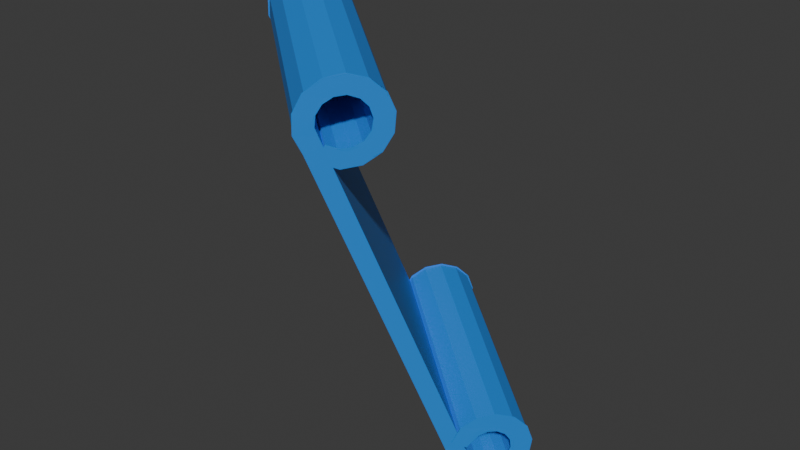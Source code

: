 # Source: floating_blueprint.blend  (saved by Blender 5.1.29; exported with 4.5.12 LTS)
import bpy
from mathutils import Matrix  # noqa: F401  (used for matrix-valued properties, if any)

bpy.ops.wm.read_factory_settings(use_empty=True)
scene = bpy.context.scene
scene.name = 'Scene'

# ---- collections
col_collection = bpy.data.collections.new('Collection'); scene.collection.children.link(col_collection)

# ---- materials (node trees are filled in below, after node groups)
mat_material = bpy.data.materials.new('Material')
mat_material.alpha_threshold = 0.0
mat_material.use_backface_culling_lightprobe_volume = False
mat_material.roughness = 0.5
mat_material.line_color = (0.0, 0.0, 0.0, 1.0)

# ---- material node trees
mat_material.use_nodes = True; mat_material.node_tree.nodes.clear()
_N = mat_material.node_tree.nodes; _L = mat_material.node_tree.links
n0 = _N.new('ShaderNodeOutputMaterial'); n0.name = 'Material Output'; n0.location = (200, 100)
n1 = _N.new('ShaderNodeBsdfPrincipled'); n1.name = 'Principled BSDF'; n1.location = (-200, 100)
n1.inputs[0].default_value = (0.02745, 0.2569, 0.8, 1.0)
_L.new(n1.outputs[0], n0.inputs[0])
n0.is_active_output = True

# ---- world
world_world = bpy.data.worlds.new('World'); scene.world = world_world
world_world.use_nodes = True; world_world.node_tree.nodes.clear()
_N = world_world.node_tree.nodes; _L = world_world.node_tree.links
n0 = _N.new('ShaderNodeOutputWorld'); n0.name = 'World Output'; n0.location = (200, 100)
n1 = _N.new('ShaderNodeBackground'); n1.name = 'Background'; n1.location = (-200, 100)
n1.inputs[0].default_value = (0.05088, 0.05088, 0.05088, 1.0)
_L.new(n1.outputs[0], n0.inputs[0])
n0.is_active_output = True
world_world.color = (0.05088, 0.05088, 0.05088)
world_world.sun_shadow_jitter_overblur = 0.0

# ---- meshes
me_cube = bpy.data.meshes.new('Cube')
me_cube.from_pydata([(0.04641, -0.1163, 0.1345), (0.1034, -0.01132, -0.1694), (0.03652, -0.1271, 0.1288), (0.09356, -0.0222, -0.175), (-0.132, 0.03605, 0.1536), (-0.075, 0.141, -0.1503), (-0.1419, 0.02518, 0.1479), (-0.08489, 0.1301, -0.1559), (0.03338, -0.1329, 0.1456), (-0.1451, 0.0194, 0.1647), (0.04327, -0.122, 0.1512), (-0.1352, 0.03027, 0.1703), (-0.07214, 0.1463, -0.1656), (-0.08202, 0.1354, -0.1712), (0.1063, -0.006053, -0.1847), (0.09642, -0.01693, -0.1903), (0.04273, -0.1216, 0.143), (0.03264, -0.1336, 0.1444), (-0.1357, 0.03067, 0.1621), (-0.1458, 0.01868, 0.1635), (0.0348, -0.1333, 0.1622), (-0.1436, 0.01897, 0.1813), (0.04489, -0.1213, 0.1608), (-0.1336, 0.03097, 0.1799), (0.04204, -0.1238, 0.1534), (0.03382, -0.1344, 0.1616), (-0.1364, 0.02855, 0.1726), (-0.1446, 0.0179, 0.1807), (0.04084, -0.1281, 0.1769), (-0.1376, 0.02421, 0.196), (0.04906, -0.1175, 0.1688), (-0.1294, 0.03486, 0.1879), (0.04449, -0.1222, 0.1638), (0.03982, -0.1293, 0.177), (-0.134, 0.03013, 0.1829), (-0.1386, 0.023, 0.1961), (0.05026, -0.1183, 0.1866), (-0.1282, 0.03403, 0.2057), (0.05493, -0.1112, 0.1734), (-0.1235, 0.04116, 0.1925), (0.04958, -0.1172, 0.1718), (0.04941, -0.1194, 0.1874), (-0.1289, 0.03508, 0.1909), (-0.129, 0.03293, 0.2065), (0.06114, -0.1059, 0.1894), (-0.1173, 0.04642, 0.2085), (0.0613, -0.1037, 0.1738), (-0.1171, 0.04857, 0.1929), (0.05626, -0.1099, 0.1759), (0.06063, -0.1066, 0.1907), (-0.1222, 0.04239, 0.195), (-0.1178, 0.04567, 0.2098), (0.07124, -0.09345, 0.1846), (-0.1072, 0.05886, 0.2037), (0.06687, -0.09673, 0.1698), (-0.1116, 0.05558, 0.1889), (0.06316, -0.1017, 0.1752), (0.07118, -0.09372, 0.1861), (-0.1153, 0.05057, 0.1943), (-0.1073, 0.05859, 0.2052), (0.0785, -0.08353, 0.1733), (-0.09995, 0.06878, 0.1924), (0.07048, -0.09155, 0.1624), (-0.108, 0.06076, 0.1815), (0.06888, -0.09438, 0.1699), (0.0789, -0.08325, 0.1748), (-0.1096, 0.05793, 0.1891), (-0.09955, 0.06906, 0.1939), (0.08143, -0.07815, 0.1577), (-0.09702, 0.07417, 0.1768), (0.07141, -0.08928, 0.1529), (-0.107, 0.06303, 0.172), (0.07224, -0.08934, 0.1611), (0.08221, -0.07738, 0.1589), (-0.1062, 0.06297, 0.1802), (-0.09624, 0.07493, 0.178), (0.07943, -0.07841, 0.1411), (-0.09902, 0.07391, 0.1602), (0.06946, -0.09037, 0.1434), (-0.109, 0.06194, 0.1625), (0.07255, -0.08765, 0.1505), (0.08043, -0.07731, 0.1417), (-0.1059, 0.06466, 0.1696), (-0.09802, 0.075, 0.1608), (0.07291, -0.08426, 0.1269), (-0.1055, 0.06805, 0.146), (0.06503, -0.0946, 0.1357), (-0.1134, 0.05771, 0.1548), (0.06975, -0.08965, 0.1404), (0.07392, -0.08305, 0.1267), (-0.1087, 0.06266, 0.1595), (-0.1045, 0.06926, 0.1458), (0.06321, -0.0945, 0.1179), (-0.1152, 0.05781, 0.137), (0.05903, -0.1011, 0.1316), (-0.1194, 0.05121, 0.1507), (0.06441, -0.09495, 0.1327), (0.06403, -0.09344, 0.1171), (-0.114, 0.05736, 0.1518), (-0.1144, 0.05888, 0.1362), (0.05231, -0.107, 0.116), (-0.1261, 0.04527, 0.1351), (0.05269, -0.1086, 0.1317), (-0.1258, 0.04376, 0.1508), (0.05763, -0.1024, 0.1292), (0.05277, -0.1063, 0.1147), (-0.1208, 0.04987, 0.1483), (-0.1257, 0.04598, 0.1338), (0.04244, -0.1193, 0.1217), (-0.136, 0.03301, 0.1408), (0.04731, -0.1154, 0.1361), (-0.1311, 0.0369, 0.1552), (-0.07506, 0.1409, -0.15), (-0.08494, 0.13, -0.1556), (0.1034, -0.01142, -0.1691), (0.0935, -0.0223, -0.1747), (-0.0818, 0.1358, -0.1724), (0.09665, -0.01652, -0.1915), (-0.07192, 0.1467, -0.1668), (0.1065, -0.005644, -0.1859), (-0.07514, 0.1421, -0.1607), (-0.08281, 0.1346, -0.1722), (0.1033, -0.01019, -0.1798), (0.09564, -0.01773, -0.1913), (-0.075, 0.1453, -0.1844), (0.1034, -0.007057, -0.2035), (-0.06734, 0.1528, -0.1729), (0.1111, 0.0004787, -0.192), (-0.07214, 0.1468, -0.1698), (-0.07601, 0.1441, -0.1849), (0.1063, -0.005522, -0.1889), (0.1024, -0.008172, -0.204), (-0.06515, 0.1575, -0.19), (0.1133, 0.005202, -0.2091), (-0.06128, 0.1602, -0.175), (0.1172, 0.007852, -0.1941), (-0.06666, 0.1539, -0.1757), (-0.06595, 0.1567, -0.1911), (0.1118, 0.001625, -0.1948), (0.1125, 0.004404, -0.2102), (-0.05425, 0.1701, -0.1882), (0.1242, 0.01774, -0.2073), (-0.05496, 0.1673, -0.1727), (0.1235, 0.01497, -0.1918), (-0.05983, 0.1621, -0.1769), (-0.05468, 0.1697, -0.1897), (0.1186, 0.009788, -0.196), (0.1238, 0.01743, -0.2088), (-0.04453, 0.1803, -0.1792), (0.1339, 0.028, -0.1983), (-0.04969, 0.1727, -0.1665), (0.1288, 0.02036, -0.1856), (-0.05304, 0.1696, -0.1734), (-0.04451, 0.1805, -0.1808), (0.1254, 0.0173, -0.1925), (0.1339, 0.02823, -0.1999), (-0.038, 0.1862, -0.165), (0.1404, 0.03387, -0.1841), (-0.04654, 0.1752, -0.1576), (0.1319, 0.02294, -0.1767), (-0.04769, 0.1749, -0.1658), (-0.03752, 0.1869, -0.1663), (0.1308, 0.02261, -0.1849), (0.1409, 0.0346, -0.1854), (-0.03598, 0.1865, -0.1484), (0.1425, 0.03416, -0.1675), (-0.04615, 0.1745, -0.1479), (0.1323, 0.02216, -0.167), (-0.04487, 0.177, -0.1556), (-0.03515, 0.1875, -0.1492), (0.1336, 0.02464, -0.1747), (0.1433, 0.03523, -0.1683), (-0.03889, 0.1811, -0.1329), (0.1396, 0.02879, -0.152), (-0.04862, 0.1705, -0.1393), (0.1298, 0.0182, -0.1584), (-0.04516, 0.1753, -0.145), (-0.03788, 0.1823, -0.133), (0.1333, 0.02298, -0.1641), (0.1406, 0.03, -0.1521), (-0.04614, 0.1712, -0.1215), (0.1323, 0.01888, -0.1406), (-0.05342, 0.1642, -0.1336), (0.125, 0.01186, -0.1527), (-0.0485, 0.1703, -0.1362), (-0.04515, 0.1723, -0.1209), (0.1299, 0.01795, -0.1553), (0.1333, 0.01997, -0.14), (-0.05623, 0.1588, -0.1167), (0.1222, 0.006453, -0.1358), (-0.05959, 0.1567, -0.1319), (0.1189, 0.004435, -0.1511), (-0.0542, 0.1629, -0.1309), (-0.05547, 0.1595, -0.1155), (0.1242, 0.0106, -0.15), (0.123, 0.007201, -0.1346), (-0.06711, 0.1464, -0.1194), (0.1113, -0.005949, -0.1385), (-0.06584, 0.1498, -0.1347), (0.1126, -0.002548, -0.1538), (-0.06111, 0.1547, -0.1302), (-0.06673, 0.1466, -0.1179), (0.1173, 0.002429, -0.1493), (0.1117, -0.005695, -0.137), (-0.07654, 0.1365, -0.1291), (0.1019, -0.01578, -0.1482), (-0.07092, 0.1447, -0.1414), (0.1075, -0.007661, -0.1605), (-0.06779, 0.1474, -0.1342), (-0.07662, 0.1362, -0.1276), (0.1107, -0.004893, -0.1533), (0.1018, -0.01608, -0.1467), (-0.0826, 0.1313, -0.1438), (0.09585, -0.02104, -0.1629), (-0.07376, 0.1425, -0.1505), (0.1047, -0.009857, -0.1696)], [], [(8, 2, 17, 20), (3, 2, 6, 7), (7, 6, 4, 5), (3, 7, 13, 15), (1, 0, 2, 3), (5, 4, 0, 1), (6, 9, 21, 19), (0, 4, 11, 10), (6, 2, 8, 9), (9, 8, 20, 21), (12, 14, 15, 13), (7, 5, 12, 13), (1, 3, 15, 14), (5, 1, 14, 12), (17, 16, 24, 25), (21, 20, 28, 29), (16, 22, 30, 24), (10, 11, 23, 22), (4, 6, 19, 18), (11, 4, 18, 23), (2, 0, 16, 17), (0, 10, 22, 16), (24, 30, 38, 32), (31, 26, 34, 39), (26, 27, 35, 34), (19, 21, 29, 27), (20, 17, 25, 28), (22, 23, 31, 30), (18, 19, 27, 26), (23, 18, 26, 31), (34, 35, 43, 42), (38, 39, 47, 46), (36, 33, 41, 44), (29, 28, 36, 37), (25, 24, 32, 33), (27, 29, 37, 35), (28, 25, 33, 36), (30, 31, 39, 38), (43, 45, 53, 51), (41, 40, 48, 49), (45, 44, 52, 53), (39, 34, 42, 47), (32, 38, 46, 40), (37, 36, 44, 45), (33, 32, 40, 41), (35, 37, 45, 43), (53, 52, 60, 61), (48, 54, 62, 56), (55, 50, 58, 63), (44, 41, 49, 52), (46, 47, 55, 54), (42, 43, 51, 50), (47, 42, 50, 55), (40, 46, 54, 48), (56, 62, 70, 64), (63, 58, 66, 71), (58, 59, 67, 66), (49, 48, 56, 57), (51, 53, 61, 59), (52, 49, 57, 60), (54, 55, 63, 62), (50, 51, 59, 58), (70, 71, 79, 78), (68, 65, 73, 76), (67, 69, 77, 75), (61, 60, 68, 69), (57, 56, 64, 65), (59, 61, 69, 67), (60, 57, 65, 68), (62, 63, 71, 70), (75, 77, 85, 83), (73, 72, 80, 81), (77, 76, 84, 85), (66, 67, 75, 74), (71, 66, 74, 79), (64, 70, 78, 72), (69, 68, 76, 77), (65, 64, 72, 73), (85, 84, 92, 93), (80, 86, 94, 88), (87, 82, 90, 95), (76, 73, 81, 84), (78, 79, 87, 86), (74, 75, 83, 82), (79, 74, 82, 87), (72, 78, 86, 80), (95, 90, 98, 103), (90, 91, 99, 98), (94, 95, 103, 102), (81, 80, 88, 89), (83, 85, 93, 91), (84, 81, 89, 92), (86, 87, 95, 94), (82, 83, 91, 90), (100, 97, 105, 108), (99, 101, 109, 107), (97, 96, 104, 105), (88, 94, 102, 96), (93, 92, 100, 101), (89, 88, 96, 97), (91, 93, 101, 99), (92, 89, 97, 100), (105, 104, 110, 108), (110, 111, 109, 108), (106, 107, 109, 111), (102, 103, 111, 110), (98, 99, 107, 106), (103, 98, 106, 111), (96, 102, 110, 104), (101, 100, 108, 109), (116, 113, 121, 124), (115, 117, 125, 123), (112, 114, 119, 118), (115, 113, 116, 117), (117, 116, 124, 125), (121, 120, 128, 129), (125, 124, 132, 133), (120, 126, 134, 128), (118, 119, 127, 126), (114, 115, 123, 122), (119, 114, 122, 127), (113, 112, 120, 121), (112, 118, 126, 120), (128, 134, 142, 136), (135, 130, 138, 143), (130, 131, 139, 138), (123, 125, 133, 131), (124, 121, 129, 132), (126, 127, 135, 134), (122, 123, 131, 130), (127, 122, 130, 135), (138, 139, 147, 146), (142, 143, 151, 150), (140, 137, 145, 148), (133, 132, 140, 141), (129, 128, 136, 137), (131, 133, 141, 139), (132, 129, 137, 140), (134, 135, 143, 142), (147, 149, 157, 155), (145, 144, 152, 153), (149, 148, 156, 157), (143, 138, 146, 151), (136, 142, 150, 144), (141, 140, 148, 149), (137, 136, 144, 145), (139, 141, 149, 147), (157, 156, 164, 165), (152, 158, 166, 160), (159, 154, 162, 167), (148, 145, 153, 156), (150, 151, 159, 158), (146, 147, 155, 154), (151, 146, 154, 159), (144, 150, 158, 152), (160, 166, 174, 168), (167, 162, 170, 175), (162, 163, 171, 170), (153, 152, 160, 161), (155, 157, 165, 163), (156, 153, 161, 164), (158, 159, 167, 166), (154, 155, 163, 162), (174, 175, 183, 182), (172, 169, 177, 180), (171, 173, 181, 179), (165, 164, 172, 173), (161, 160, 168, 169), (163, 165, 173, 171), (164, 161, 169, 172), (166, 167, 175, 174), (179, 181, 189, 187), (177, 176, 184, 185), (181, 180, 188, 189), (170, 171, 179, 178), (175, 170, 178, 183), (168, 174, 182, 176), (173, 172, 180, 181), (169, 168, 176, 177), (189, 188, 196, 197), (184, 190, 198, 192), (191, 186, 194, 199), (180, 177, 185, 188), (182, 183, 191, 190), (178, 179, 187, 186), (183, 178, 186, 191), (176, 182, 190, 184), (199, 194, 202, 207), (194, 195, 203, 202), (198, 199, 207, 206), (185, 184, 192, 193), (187, 189, 197, 195), (188, 185, 193, 196), (190, 191, 199, 198), (186, 187, 195, 194), (204, 201, 209, 212), (203, 205, 213, 211), (201, 200, 208, 209), (192, 198, 206, 200), (197, 196, 204, 205), (193, 192, 200, 201), (195, 197, 205, 203), (196, 193, 201, 204), (209, 208, 214, 212), (214, 215, 213, 212), (210, 211, 213, 215), (206, 207, 215, 214), (202, 203, 211, 210), (207, 202, 210, 215), (200, 206, 214, 208), (205, 204, 212, 213)])
_uv = me_cube.uv_layers.new(name='UVMap')
_uv.uv.foreach_set('vector', [0.625, 0.75, 0.625, 0.75, 0.625, 0.75, 0.625, 0.75, 0.375, 0.75, 0.625, 0.75, 0.625, 1.0, 0.375, 1.0, 0.375, 0.0, 0.625, 0.0, 0.625, 0.25, 0.375, 0.25, 0.375, 0.75, 0.375, 1.0, 0.375, 1.0, 0.375, 0.75, 0.375, 0.5, 0.625, 0.5, 0.625, 0.75, 0.375, 0.75, 0.375, 0.25, 0.625, 0.25, 0.625, 0.5, 0.375, 0.5, 0.625, 1.0, 0.625, 1.0, 0.625, 1.0, 0.625, 1.0, 0.625, 0.5, 0.625, 0.25, 0.625, 0.25, 0.625, 0.5, 0.625, 1.0, 0.625, 0.75, 0.625, 0.75, 0.625, 1.0, 0.625, 1.0, 0.625, 0.75, 0.625, 0.75, 0.625, 1.0, 0.125, 0.5, 0.375, 0.5, 0.375, 0.75, 0.125, 0.75, 0.375, 0.0, 0.375, 0.25, 0.375, 0.25, 0.375, 0.0, 0.375, 0.5, 0.375, 0.75, 0.375, 0.75, 0.375, 0.5, 0.375, 0.25, 0.375, 0.5, 0.375, 0.5, 0.375, 0.25, 0.625, 0.75, 0.625, 0.5, 0.625, 0.5, 0.625, 0.75, 0.625, 1.0, 0.625, 0.75, 0.625, 0.75, 0.625, 1.0, 0.625, 0.5, 0.625, 0.5, 0.625, 0.5, 0.625, 0.5, 0.625, 0.5, 0.625, 0.25, 0.625, 0.25, 0.625, 0.5, 0.625, 0.25, 0.625, 0.0, 0.625, 0.0, 0.625, 0.25, 0.625, 0.25, 0.625, 0.25, 0.625, 0.25, 0.625, 0.25, 0.625, 0.75, 0.625, 0.5, 0.625, 0.5, 0.625, 0.75, 0.625, 0.5, 0.625, 0.5, 0.625, 0.5, 0.625, 0.5, 0.625, 0.5, 0.625, 0.5, 0.625, 0.5, 0.625, 0.5, 0.625, 0.25, 0.625, 0.25, 0.625, 0.25, 0.625, 0.25, 0.625, 0.25, 0.625, 0.0, 0.625, 0.0, 0.625, 0.25, 0.625, 1.0, 0.625, 1.0, 0.625, 1.0, 0.625, 1.0, 0.625, 0.75, 0.625, 0.75, 0.625, 0.75, 0.625, 0.75, 0.625, 0.5, 0.625, 0.25, 0.625, 0.25, 0.625, 0.5, 0.625, 0.25, 0.625, 0.0, 0.625, 0.0, 0.625, 0.25, 0.625, 0.25, 0.625, 0.25, 0.625, 0.25, 0.625, 0.25, 0.625, 0.25, 0.625, 0.0, 0.625, 0.0, 0.625, 0.25, 0.625, 0.5, 0.625, 0.25, 0.625, 0.25, 0.625, 0.5, 0.625, 0.75, 0.625, 0.75, 0.625, 0.75, 0.625, 0.75, 0.625, 1.0, 0.625, 0.75, 0.625, 0.75, 0.625, 1.0, 0.625, 0.75, 0.625, 0.5, 0.625, 0.5, 0.625, 0.75, 0.625, 1.0, 0.625, 1.0, 0.625, 1.0, 0.625, 1.0, 0.625, 0.75, 0.625, 0.75, 0.625, 0.75, 0.625, 0.75, 0.625, 0.5, 0.625, 0.25, 0.625, 0.25, 0.625, 0.5, 0.625, 1.0, 0.625, 1.0, 0.625, 1.0, 0.625, 1.0, 0.625, 0.75, 0.625, 0.5, 0.625, 0.5, 0.625, 0.75, 0.625, 1.0, 0.625, 0.75, 0.625, 0.75, 0.625, 1.0, 0.625, 0.25, 0.625, 0.25, 0.625, 0.25, 0.625, 0.25, 0.625, 0.5, 0.625, 0.5, 0.625, 0.5, 0.625, 0.5, 0.625, 1.0, 0.625, 0.75, 0.625, 0.75, 0.625, 1.0, 0.625, 0.75, 0.625, 0.5, 0.625, 0.5, 0.625, 0.75, 0.625, 1.0, 0.625, 1.0, 0.625, 1.0, 0.625, 1.0, 0.625, 1.0, 0.625, 0.75, 0.625, 0.75, 0.625, 1.0, 0.625, 0.5, 0.625, 0.5, 0.625, 0.5, 0.625, 0.5, 0.625, 0.25, 0.625, 0.25, 0.625, 0.25, 0.625, 0.25, 0.625, 0.75, 0.625, 0.75, 0.625, 0.75, 0.625, 0.75, 0.625, 0.5, 0.625, 0.25, 0.625, 0.25, 0.625, 0.5, 0.625, 0.25, 0.625, 0.0, 0.625, 0.0, 0.625, 0.25, 0.625, 0.25, 0.625, 0.25, 0.625, 0.25, 0.625, 0.25, 0.625, 0.5, 0.625, 0.5, 0.625, 0.5, 0.625, 0.5, 0.625, 0.5, 0.625, 0.5, 0.625, 0.5, 0.625, 0.5, 0.625, 0.25, 0.625, 0.25, 0.625, 0.25, 0.625, 0.25, 0.625, 0.25, 0.625, 0.0, 0.625, 0.0, 0.625, 0.25, 0.625, 0.75, 0.625, 0.5, 0.625, 0.5, 0.625, 0.75, 0.625, 1.0, 0.625, 1.0, 0.625, 1.0, 0.625, 1.0, 0.625, 0.75, 0.625, 0.75, 0.625, 0.75, 0.625, 0.75, 0.625, 0.5, 0.625, 0.25, 0.625, 0.25, 0.625, 0.5, 0.625, 0.25, 0.625, 0.0, 0.625, 0.0, 0.625, 0.25, 0.625, 0.5, 0.625, 0.25, 0.625, 0.25, 0.625, 0.5, 0.625, 0.75, 0.625, 0.75, 0.625, 0.75, 0.625, 0.75, 0.625, 1.0, 0.625, 1.0, 0.625, 1.0, 0.625, 1.0, 0.625, 1.0, 0.625, 0.75, 0.625, 0.75, 0.625, 1.0, 0.625, 0.75, 0.625, 0.5, 0.625, 0.5, 0.625, 0.75, 0.625, 1.0, 0.625, 1.0, 0.625, 1.0, 0.625, 1.0, 0.625, 0.75, 0.625, 0.75, 0.625, 0.75, 0.625, 0.75, 0.625, 0.5, 0.625, 0.25, 0.625, 0.25, 0.625, 0.5, 0.625, 1.0, 0.625, 1.0, 0.625, 1.0, 0.625, 1.0, 0.625, 0.75, 0.625, 0.5, 0.625, 0.5, 0.625, 0.75, 0.625, 1.0, 0.625, 0.75, 0.625, 0.75, 0.625, 1.0, 0.625, 0.25, 0.625, 0.0, 0.625, 0.0, 0.625, 0.25, 0.625, 0.25, 0.625, 0.25, 0.625, 0.25, 0.625, 0.25, 0.625, 0.5, 0.625, 0.5, 0.625, 0.5, 0.625, 0.5, 0.625, 1.0, 0.625, 0.75, 0.625, 0.75, 0.625, 1.0, 0.625, 0.75, 0.625, 0.5, 0.625, 0.5, 0.625, 0.75, 0.625, 1.0, 0.625, 0.75, 0.625, 0.75, 0.625, 1.0, 0.625, 0.5, 0.625, 0.5, 0.625, 0.5, 0.625, 0.5, 0.625, 0.25, 0.625, 0.25, 0.625, 0.25, 0.625, 0.25, 0.625, 0.75, 0.625, 0.75, 0.625, 0.75, 0.625, 0.75, 0.625, 0.5, 0.625, 0.25, 0.625, 0.25, 0.625, 0.5, 0.625, 0.25, 0.625, 0.0, 0.625, 0.0, 0.625, 0.25, 0.625, 0.25, 0.625, 0.25, 0.625, 0.25, 0.625, 0.25, 0.625, 0.5, 0.625, 0.5, 0.625, 0.5, 0.625, 0.5, 0.625, 0.25, 0.625, 0.25, 0.625, 0.25, 0.625, 0.25, 0.625, 0.25, 0.625, 0.0, 0.625, 0.0, 0.625, 0.25, 0.625, 0.5, 0.625, 0.25, 0.625, 0.25, 0.625, 0.5, 0.625, 0.75, 0.625, 0.5, 0.625, 0.5, 0.625, 0.75, 0.625, 1.0, 0.625, 1.0, 0.625, 1.0, 0.625, 1.0, 0.625, 0.75, 0.625, 0.75, 0.625, 0.75, 0.625, 0.75, 0.625, 0.5, 0.625, 0.25, 0.625, 0.25, 0.625, 0.5, 0.625, 0.25, 0.625, 0.0, 0.625, 0.0, 0.625, 0.25, 0.625, 0.75, 0.625, 0.75, 0.625, 0.75, 0.625, 0.75, 0.625, 1.0, 0.625, 1.0, 0.625, 1.0, 0.625, 1.0, 0.625, 0.75, 0.625, 0.5, 0.625, 0.5, 0.625, 0.75, 0.625, 0.5, 0.625, 0.5, 0.625, 0.5, 0.625, 0.5, 0.625, 1.0, 0.625, 0.75, 0.625, 0.75, 0.625, 1.0, 0.625, 0.75, 0.625, 0.5, 0.625, 0.5, 0.625, 0.75, 0.625, 1.0, 0.625, 1.0, 0.625, 1.0, 0.625, 1.0, 0.625, 0.75, 0.625, 0.75, 0.625, 0.75, 0.625, 0.75, 0.625, 0.75, 0.625, 0.5, 0.625, 0.5, 0.625, 0.75, 0.625, 0.5, 0.875, 0.5, 0.875, 0.75, 0.625, 0.75, 0.625, 0.25, 0.625, 0.0, 0.625, 0.0, 0.625, 0.25, 0.625, 0.5, 0.625, 0.25, 0.625, 0.25, 0.625, 0.5, 0.625, 0.25, 0.625, 0.0, 0.625, 0.0, 0.625, 0.25, 0.625, 0.25, 0.625, 0.25, 0.625, 0.25, 0.625, 0.25, 0.625, 0.5, 0.625, 0.5, 0.625, 0.5, 0.625, 0.5, 0.625, 1.0, 0.625, 0.75, 0.625, 0.75, 0.625, 1.0, 0.625, 0.75, 0.625, 0.75, 0.625, 0.75, 0.625, 0.75, 0.625, 1.0, 0.625, 1.0, 0.625, 1.0, 0.625, 1.0, 0.625, 0.5, 0.625, 0.25, 0.625, 0.25, 0.625, 0.5, 0.625, 1.0, 0.625, 0.75, 0.625, 0.75, 0.625, 1.0, 0.625, 1.0, 0.625, 0.75, 0.625, 0.75, 0.625, 1.0, 0.625, 0.75, 0.625, 0.5, 0.625, 0.5, 0.625, 0.75, 0.625, 1.0, 0.625, 0.75, 0.625, 0.75, 0.625, 1.0, 0.625, 0.5, 0.625, 0.5, 0.625, 0.5, 0.625, 0.5, 0.625, 0.5, 0.625, 0.25, 0.625, 0.25, 0.625, 0.5, 0.625, 0.25, 0.625, 0.0, 0.625, 0.0, 0.625, 0.25, 0.625, 0.25, 0.625, 0.25, 0.625, 0.25, 0.625, 0.25, 0.625, 0.75, 0.625, 0.5, 0.625, 0.5, 0.625, 0.75, 0.625, 0.5, 0.625, 0.5, 0.625, 0.5, 0.625, 0.5, 0.625, 0.5, 0.625, 0.5, 0.625, 0.5, 0.625, 0.5, 0.625, 0.25, 0.625, 0.25, 0.625, 0.25, 0.625, 0.25, 0.625, 0.25, 0.625, 0.0, 0.625, 0.0, 0.625, 0.25, 0.625, 1.0, 0.625, 1.0, 0.625, 1.0, 0.625, 1.0, 0.625, 0.75, 0.625, 0.75, 0.625, 0.75, 0.625, 0.75, 0.625, 0.5, 0.625, 0.25, 0.625, 0.25, 0.625, 0.5, 0.625, 0.25, 0.625, 0.0, 0.625, 0.0, 0.625, 0.25, 0.625, 0.25, 0.625, 0.25, 0.625, 0.25, 0.625, 0.25, 0.625, 0.25, 0.625, 0.0, 0.625, 0.0, 0.625, 0.25, 0.625, 0.5, 0.625, 0.25, 0.625, 0.25, 0.625, 0.5, 0.625, 0.75, 0.625, 0.75, 0.625, 0.75, 0.625, 0.75, 0.625, 1.0, 0.625, 0.75, 0.625, 0.75, 0.625, 1.0, 0.625, 0.75, 0.625, 0.5, 0.625, 0.5, 0.625, 0.75, 0.625, 1.0, 0.625, 1.0, 0.625, 1.0, 0.625, 1.0, 0.625, 0.75, 0.625, 0.75, 0.625, 0.75, 0.625, 0.75, 0.625, 0.5, 0.625, 0.25, 0.625, 0.25, 0.625, 0.5, 0.625, 1.0, 0.625, 1.0, 0.625, 1.0, 0.625, 1.0, 0.625, 0.75, 0.625, 0.5, 0.625, 0.5, 0.625, 0.75, 0.625, 1.0, 0.625, 0.75, 0.625, 0.75, 0.625, 1.0, 0.625, 0.25, 0.625, 0.25, 0.625, 0.25, 0.625, 0.25, 0.625, 0.5, 0.625, 0.5, 0.625, 0.5, 0.625, 0.5, 0.625, 1.0, 0.625, 0.75, 0.625, 0.75, 0.625, 1.0, 0.625, 0.75, 0.625, 0.5, 0.625, 0.5, 0.625, 0.75, 0.625, 1.0, 0.625, 1.0, 0.625, 1.0, 0.625, 1.0, 0.625, 1.0, 0.625, 0.75, 0.625, 0.75, 0.625, 1.0, 0.625, 0.5, 0.625, 0.5, 0.625, 0.5, 0.625, 0.5, 0.625, 0.25, 0.625, 0.25, 0.625, 0.25, 0.625, 0.25, 0.625, 0.75, 0.625, 0.75, 0.625, 0.75, 0.625, 0.75, 0.625, 0.5, 0.625, 0.25, 0.625, 0.25, 0.625, 0.5, 0.625, 0.25, 0.625, 0.0, 0.625, 0.0, 0.625, 0.25, 0.625, 0.25, 0.625, 0.25, 0.625, 0.25, 0.625, 0.25, 0.625, 0.5, 0.625, 0.5, 0.625, 0.5, 0.625, 0.5, 0.625, 0.5, 0.625, 0.5, 0.625, 0.5, 0.625, 0.5, 0.625, 0.25, 0.625, 0.25, 0.625, 0.25, 0.625, 0.25, 0.625, 0.25, 0.625, 0.0, 0.625, 0.0, 0.625, 0.25, 0.625, 0.75, 0.625, 0.5, 0.625, 0.5, 0.625, 0.75, 0.625, 1.0, 0.625, 1.0, 0.625, 1.0, 0.625, 1.0, 0.625, 0.75, 0.625, 0.75, 0.625, 0.75, 0.625, 0.75, 0.625, 0.5, 0.625, 0.25, 0.625, 0.25, 0.625, 0.5, 0.625, 0.25, 0.625, 0.0, 0.625, 0.0, 0.625, 0.25, 0.625, 0.5, 0.625, 0.25, 0.625, 0.25, 0.625, 0.5, 0.625, 0.75, 0.625, 0.75, 0.625, 0.75, 0.625, 0.75, 0.625, 1.0, 0.625, 1.0, 0.625, 1.0, 0.625, 1.0, 0.625, 1.0, 0.625, 0.75, 0.625, 0.75, 0.625, 1.0, 0.625, 0.75, 0.625, 0.5, 0.625, 0.5, 0.625, 0.75, 0.625, 1.0, 0.625, 1.0, 0.625, 1.0, 0.625, 1.0, 0.625, 0.75, 0.625, 0.75, 0.625, 0.75, 0.625, 0.75, 0.625, 0.5, 0.625, 0.25, 0.625, 0.25, 0.625, 0.5, 0.625, 1.0, 0.625, 1.0, 0.625, 1.0, 0.625, 1.0, 0.625, 0.75, 0.625, 0.5, 0.625, 0.5, 0.625, 0.75, 0.625, 1.0, 0.625, 0.75, 0.625, 0.75, 0.625, 1.0, 0.625, 0.25, 0.625, 0.0, 0.625, 0.0, 0.625, 0.25, 0.625, 0.25, 0.625, 0.25, 0.625, 0.25, 0.625, 0.25, 0.625, 0.5, 0.625, 0.5, 0.625, 0.5, 0.625, 0.5, 0.625, 1.0, 0.625, 0.75, 0.625, 0.75, 0.625, 1.0, 0.625, 0.75, 0.625, 0.5, 0.625, 0.5, 0.625, 0.75, 0.625, 1.0, 0.625, 0.75, 0.625, 0.75, 0.625, 1.0, 0.625, 0.5, 0.625, 0.5, 0.625, 0.5, 0.625, 0.5, 0.625, 0.25, 0.625, 0.25, 0.625, 0.25, 0.625, 0.25, 0.625, 0.75, 0.625, 0.75, 0.625, 0.75, 0.625, 0.75, 0.625, 0.5, 0.625, 0.25, 0.625, 0.25, 0.625, 0.5, 0.625, 0.25, 0.625, 0.0, 0.625, 0.0, 0.625, 0.25, 0.625, 0.25, 0.625, 0.25, 0.625, 0.25, 0.625, 0.25, 0.625, 0.5, 0.625, 0.5, 0.625, 0.5, 0.625, 0.5, 0.625, 0.25, 0.625, 0.25, 0.625, 0.25, 0.625, 0.25, 0.625, 0.25, 0.625, 0.0, 0.625, 0.0, 0.625, 0.25, 0.625, 0.5, 0.625, 0.25, 0.625, 0.25, 0.625, 0.5, 0.625, 0.75, 0.625, 0.5, 0.625, 0.5, 0.625, 0.75, 0.625, 1.0, 0.625, 1.0, 0.625, 1.0, 0.625, 1.0, 0.625, 0.75, 0.625, 0.75, 0.625, 0.75, 0.625, 0.75, 0.625, 0.5, 0.625, 0.25, 0.625, 0.25, 0.625, 0.5, 0.625, 0.25, 0.625, 0.0, 0.625, 0.0, 0.625, 0.25, 0.625, 0.75, 0.625, 0.75, 0.625, 0.75, 0.625, 0.75, 0.625, 1.0, 0.625, 1.0, 0.625, 1.0, 0.625, 1.0, 0.625, 0.75, 0.625, 0.5, 0.625, 0.5, 0.625, 0.75, 0.625, 0.5, 0.625, 0.5, 0.625, 0.5, 0.625, 0.5, 0.625, 1.0, 0.625, 0.75, 0.625, 0.75, 0.625, 1.0, 0.625, 0.75, 0.625, 0.5, 0.625, 0.5, 0.625, 0.75, 0.625, 1.0, 0.625, 1.0, 0.625, 1.0, 0.625, 1.0, 0.625, 0.75, 0.625, 0.75, 0.625, 0.75, 0.625, 0.75, 0.625, 0.75, 0.625, 0.5, 0.625, 0.5, 0.625, 0.75, 0.625, 0.5, 0.875, 0.5, 0.875, 0.75, 0.625, 0.75, 0.625, 0.25, 0.625, 0.0, 0.625, 0.0, 0.625, 0.25, 0.625, 0.5, 0.625, 0.25, 0.625, 0.25, 0.625, 0.5, 0.625, 0.25, 0.625, 0.0, 0.625, 0.0, 0.625, 0.25, 0.625, 0.25, 0.625, 0.25, 0.625, 0.25, 0.625, 0.25, 0.625, 0.5, 0.625, 0.5, 0.625, 0.5, 0.625, 0.5, 0.625, 1.0, 0.625, 0.75, 0.625, 0.75, 0.625, 1.0])
me_cube.materials.append(mat_material)
me_cube.use_mirror_vertex_groups = False
me_cube.update()

# ---- objects
ob_cube = bpy.data.objects.new('Cube', me_cube)

# ---- transforms, parenting, visibility, modifiers, constraints
ob_cube.location = (0.0, 0.0, 0.0)
ob_cube.lock_rotations_4d = False
ob_cube.empty_display_type = 'ARROWS'
ob_cube.lineart.crease_threshold = 0.0

# ---- collection membership
col_collection.objects.link(ob_cube)

# ---- scene / render settings (as saved in the file)
scene.frame_start = 1; scene.frame_end = 250; scene.frame_set(1)
scene.render.engine = 'BLENDER_EEVEE_NEXT'
scene.render.bake_bias = 0.0
scene.render.bake_samples = 0
scene.cycles.sampling_pattern = 'TABULATED_SOBOL'
scene.eevee.use_volume_custom_range = False
bpy.context.view_layer.update()

# ---- added for rendering (the .blend has no active camera and no usable light): camera, sun
cam_auto = bpy.data.cameras.new('AutoCamera')
cam_auto.lens = 50.0
cam_auto.sensor_width = 36.0
cam_auto.clip_end = 1000.0
ob_auto_camera = bpy.data.objects.new('AutoCamera', cam_auto)
scene.collection.objects.link(ob_auto_camera)
ob_auto_camera.location = (0.556671, -0.642944, 0.446107)
ob_auto_camera.rotation_euler = (1.09748, -7.21219e-08, 0.694738)
scene.camera = ob_auto_camera
light_auto_sun = bpy.data.lights.new('AutoSun', 'SUN')
light_auto_sun.energy = 3.0
light_auto_sun.angle = 0.0523599
ob_auto_sun = bpy.data.objects.new('AutoSun', light_auto_sun)
scene.collection.objects.link(ob_auto_sun)
ob_auto_sun.rotation_euler = (0.872665, 0.174533, 0.523599)
bpy.context.view_layer.update()

